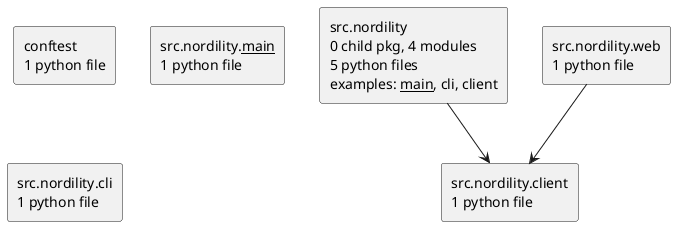

The diagram above was rendered by PlantUML. Its source (embedded in the PNG):
@startuml packages_nordility
set namespaceSeparator none
top to bottom direction
skinparam componentStyle rectangle
rectangle "conftest\n1 python file" as conftest
rectangle "src.nordility\n0 child pkg, 4 modules\n5 python files\nexamples: __main__, cli, client" as src.nordility
rectangle "src.nordility.__main__\n1 python file" as src.nordility.__main__
rectangle "src.nordility.cli\n1 python file" as src.nordility.cli
rectangle "src.nordility.client\n1 python file" as src.nordility.client
rectangle "src.nordility.web\n1 python file" as src.nordility.web
src.nordility --> src.nordility.client
src.nordility.web --> src.nordility.client
@enduml